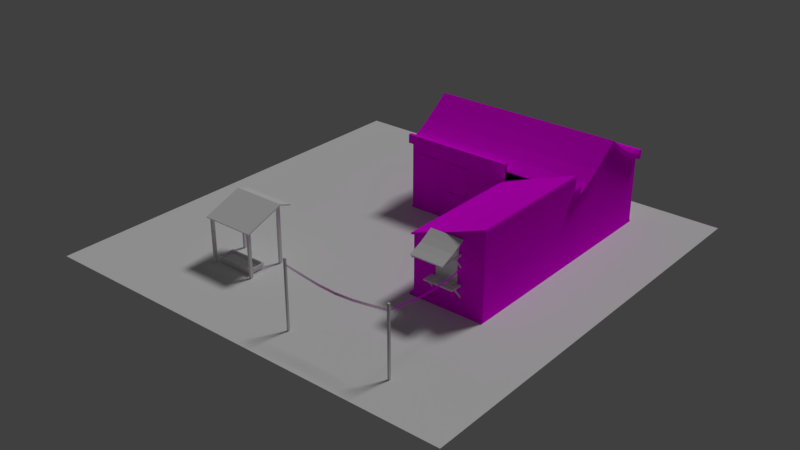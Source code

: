 # Source: 34_casa.blend  (saved by Blender 2.79.0; exported with 4.5.12 LTS)
import bpy
from mathutils import Matrix  # noqa: F401  (used for matrix-valued properties, if any)

bpy.ops.wm.read_factory_settings(use_empty=True)
scene = bpy.context.scene
scene.name = 'Scene'

# ---- collections
col_collection_1 = bpy.data.collections.new('Collection 1'); scene.collection.children.link(col_collection_1)
col_collection_2 = bpy.data.collections.new('Collection 2'); scene.collection.children.link(col_collection_2)
col_collection_3 = bpy.data.collections.new('Collection 3'); scene.collection.children.link(col_collection_3)
col_collection_3.hide_render = True
col_collection_3.hide_viewport = True

# ---- images (referenced by path relative to the original .blend; pixels are not part of the script)
import os
ASSET_DIR = os.environ.get("B2B_ASSET_DIR", "")  # directory of the original .blend (textures are referenced by path, not embedded)
HERE = os.path.dirname(os.path.abspath(__file__))  # packed textures are extracted next to this script under _unpacked/

def load_image(name, relpath, width, height, colorspace="sRGB"):
    """Load a texture the original file referenced (path relative to the .blend, or extracted next to this script)."""
    p = next((c for c in (os.path.join(HERE, relpath), os.path.join(ASSET_DIR, relpath)) if relpath and os.path.exists(c)), "")
    if p:
        img = bpy.data.images.load(p, check_existing=True)
        img.name = name
    else:  # same state as the original file: an image datablock whose file is absent (Cycles renders it pink)
        img = bpy.data.images.new(name, width, height)
        img.source = "FILE"
        img.filepath = "//" + (relpath or name)
    img.colorspace_settings.name = colorspace
    return img
img_portas_atlas_c_pia_png_006 = load_image('portas_atlas cópia.png.006', 'portas_atlas cópia.png', 1024, 1024, 'sRGB')
img_corda_png = load_image('corda.png', 'corda.png', 1024, 1024, 'sRGB')
img_telha8_jpg = load_image('Telha8.jpg', 'Telha8.jpg', 1024, 1024, 'sRGB')
img_atlas_png = load_image('atlas.png', 'atlas.png', 1024, 1024, 'sRGB')
img_lod1 = load_image('LOD1', 'LOD1.png', 1024, 1024, 'sRGB')

# ---- materials (node trees are filled in below, after node groups)
mat_material_008 = bpy.data.materials.new('Material.008')
mat_material_008.alpha_threshold = 0.0
mat_material_008.roughness = 0.5
mat_material_008.line_color = (0.0, 0.0, 0.0, 1.0)
mat_corda = bpy.data.materials.new('corda')
mat_corda.alpha_threshold = 0.0
mat_corda.roughness = 0.5
mat_material_004 = bpy.data.materials.new('Material.004')
mat_material_004.alpha_threshold = 0.0
mat_material_004.roughness = 0.5
mat_material = bpy.data.materials.new('Material')
mat_material.alpha_threshold = 0.0
mat_material.roughness = 0.5
mat_material.line_color = (0.0, 0.0, 0.0, 1.0)

# ---- material node trees
mat_material_008.use_nodes = True; mat_material_008.node_tree.nodes.clear()
_N = mat_material_008.node_tree.nodes; _L = mat_material_008.node_tree.links
n0 = _N.new('ShaderNodeOutputMaterial'); n0.name = 'Material Output'; n0.location = (300, 300)
n1 = _N.new('ShaderNodeBsdfDiffuse'); n1.name = 'Diffuse BSDF'; n1.location = (10, 300)
n2 = _N.new('ShaderNodeTexImage'); n2.name = 'Image Texture'; n2.location = (-276, 255)
n2.width = 140
n2.image = img_portas_atlas_c_pia_png_006
_L.new(n1.outputs[0], n0.inputs[0])
_L.new(n2.outputs[0], n1.inputs[0])
n0.is_active_output = True
mat_corda.use_nodes = True; mat_corda.node_tree.nodes.clear()
_N = mat_corda.node_tree.nodes; _L = mat_corda.node_tree.links
n0 = _N.new('ShaderNodeOutputMaterial'); n0.name = 'Material Output'; n0.location = (300, 300)
n1 = _N.new('ShaderNodeTexImage'); n1.name = 'Image Texture'; n1.location = (-400, 60)
n1.width = 140
n1.image = img_corda_png
n1.extension = 'CLIP'
n2 = _N.new('ShaderNodeBsdfDiffuse'); n2.name = 'Diffuse BSDF'; n2.location = (-200, 60)
n3 = _N.new('ShaderNodeBsdfTransparent'); n3.name = 'Transparent BSDF'; n3.location = (-200, 240)
n4 = _N.new('ShaderNodeMixShader'); n4.name = 'Mix Shader'; n4.location = (0, 300)
_L.new(n1.outputs[0], n2.inputs[0])
_L.new(n1.outputs[1], n4.inputs[0])
_L.new(n3.outputs[0], n4.inputs[1])
_L.new(n2.outputs[0], n4.inputs[2])
_L.new(n4.outputs[0], n0.inputs[0])
n0.is_active_output = True
mat_material_004.use_nodes = True; mat_material_004.node_tree.nodes.clear()
_N = mat_material_004.node_tree.nodes; _L = mat_material_004.node_tree.links
n0 = _N.new('ShaderNodeOutputMaterial'); n0.name = 'Material Output'; n0.location = (300, 300)
n1 = _N.new('ShaderNodeBsdfDiffuse'); n1.name = 'Diffuse BSDF'; n1.location = (10, 300)
n2 = _N.new('ShaderNodeTexImage'); n2.name = 'Image Texture'; n2.location = (-413, 332)
n2.width = 140
n2.image = img_telha8_jpg
_L.new(n1.outputs[0], n0.inputs[0])
_L.new(n2.outputs[0], n1.inputs[0])
n0.is_active_output = True
mat_material.use_nodes = True; mat_material.node_tree.nodes.clear()
_N = mat_material.node_tree.nodes; _L = mat_material.node_tree.links
n0 = _N.new('ShaderNodeOutputMaterial'); n0.name = 'Material Output'; n0.location = (300, 300)
n1 = _N.new('ShaderNodeBsdfDiffuse'); n1.name = 'Diffuse BSDF'; n1.location = (10, 300)
n2 = _N.new('ShaderNodeTexImage'); n2.name = 'Image Texture'; n2.location = (-469, 266)
n2.width = 140
n2.image = img_atlas_png
n3 = _N.new('ShaderNodeTexImage'); n3.name = 'Image Texture.001'; n3.location = (-225, 161)
n3.width = 140
n3.image = img_lod1
_L.new(n1.outputs[0], n0.inputs[0])
_L.new(n2.outputs[0], n1.inputs[0])
n0.is_active_output = True

# ---- world
world_world = bpy.data.worlds.new('World'); scene.world = world_world
world_world.color = (0.05088, 0.05088, 0.05088)
world_world.use_sun_shadow = False
world_world.sun_shadow_jitter_overblur = 0.0
world_world.cycles.sampling_method = 'MANUAL'

# ---- lights
light_sun = bpy.data.lights.new('Sun', 'SUN')
light_sun.transmission_factor = 0.0
light_sun.angle = 0.1993
light_sun.energy = 1.0
light_sun.shadow_buffer_clip_start = 0.5
light_sun.shadow_soft_size = 0.1
light_sun.shadow_cascade_max_distance = 1000.0

# ---- meshes
me_plane_016 = bpy.data.meshes.new('Plane.016')
me_plane_016.from_pydata([(-8.006, -8.006, 0.0), (8.006, -8.006, 0.0), (-8.006, 8.006, 0.0), (8.006, 8.006, 0.0)], [], [(0, 1, 3, 2)])
me_plane_016.use_remesh_preserve_volume = False
me_plane_016.use_remesh_preserve_attributes = False
me_plane_016.use_mirror_vertex_groups = False
me_plane_016.update()
me_cube_007 = bpy.data.meshes.new('Cube.007')
me_cube_007.from_pydata([(-0.01778, 0.37, -0.3799), (-0.01778, 0.37, 0.6777), (0.02065, 0.4, -0.4171), (0.02065, 0.4, 0.7077), (-0.01778, 0.4, -0.3923), (-0.01778, 0.4, 0.7077), (0.00941, 0.37, -0.3799), (0.00941, 0.37, 0.6777), (-0.04703, 0.4, -0.3923), (-0.04703, 0.4, -0.4171), (-0.01778, -0.37, -0.3799), (-0.01778, -0.37, 0.6777), (0.02065, -0.4, -0.4171), (0.02065, -0.4, 0.7077), (-0.01778, -0.4, -0.3923), (-0.01778, -0.4, 0.7077), (0.00941, -0.37, -0.3799), (0.00941, -0.37, 0.6777), (-0.04703, -0.4, -0.3923), (-0.04703, -0.4, -0.4171), (-0.01778, 7.771e-10, 0.7077), (-0.01778, 7.771e-10, 0.6777), (0.00941, -4.113e-10, 0.6777), (0.02065, -9.026e-10, 0.7077), (-0.01778, 7.771e-10, -0.3923), (-0.01778, 7.771e-10, -0.3799), (0.00941, -4.113e-10, -0.3799), (-0.04703, 2.056e-09, -0.3923), (-0.04703, 2.056e-09, -0.4171), (0.02065, -9.026e-10, -0.4171)], [], [(4, 5, 3, 2), (0, 1, 5, 4), (21, 20, 5, 1), (1, 0, 6, 7), (25, 26, 6, 0), (4, 2, 9, 8), (29, 28, 9, 2), (0, 4, 24, 25), (7, 6, 26, 22), (8, 9, 28, 27), (1, 7, 22, 21), (3, 5, 20, 23), (4, 8, 27, 24), (14, 12, 13, 15), (10, 14, 15, 11), (21, 11, 15, 20), (11, 17, 16, 10), (25, 10, 16, 26), (14, 18, 19, 12), (29, 12, 19, 28), (10, 25, 24, 14), (17, 22, 26, 16), (18, 27, 28, 19), (11, 21, 22, 17), (13, 23, 20, 15), (14, 24, 27, 18)])
_uv = me_cube_007.uv_layers.new(name='UVMap')
_uv.uv.foreach_set('vector', [0.5674, 0.0342, 0.5645, 0.2396, 0.5588, 0.2416, 0.5588, 0.02569, 0.5715, 0.03434, 0.5693, 0.2378, 0.5645, 0.2396, 0.5674, 0.0342, 0.5708, 0.2342, 0.5609, 0.2342, 0.5609, 0.1015, 0.5708, 0.1115, 0.5693, 0.2378, 0.5715, 0.03434, 0.5756, 0.0365, 0.5734, 0.2363, 0.5752, 0.1673, 0.5776, 0.1674, 0.5761, 0.2005, 0.5737, 0.2003, 0.5725, 0.203, 0.5625, 0.2082, 0.5688, 0.1981, 0.5705, 0.1979, 0.5614, 0.1673, 0.5684, 0.1672, 0.5688, 0.1981, 0.5625, 0.2082, 0.5737, 0.2003, 0.5725, 0.203, 0.5741, 0.1673, 0.5752, 0.1673, 0.5661, 0.5384, 0.5661, 0.2947, 0.6784, 0.2947, 0.6784, 0.5384, 0.5705, 0.1979, 0.5688, 0.1981, 0.5684, 0.1672, 0.571, 0.1672, 0.5611, 0.1115, 0.5702, 0.1115, 0.5702, 0.2342, 0.5611, 0.2342, 0.5596, 0.1015, 0.5724, 0.1015, 0.5724, 0.2342, 0.5596, 0.2342, 0.5725, 0.203, 0.5705, 0.1979, 0.571, 0.1672, 0.5741, 0.1673, 0.5674, 0.0342, 0.5588, 0.02569, 0.5588, 0.2416, 0.5645, 0.2396, 0.5715, 0.03434, 0.5674, 0.0342, 0.5645, 0.2396, 0.5693, 0.2378, 0.5708, 0.2342, 0.5708, 0.1115, 0.5609, 0.1015, 0.5609, 0.2342, 0.5693, 0.2378, 0.5734, 0.2363, 0.5756, 0.0365, 0.5715, 0.03434, 0.5752, 0.1673, 0.5737, 0.2003, 0.5761, 0.2005, 0.5776, 0.1674, 0.5725, 0.203, 0.5705, 0.1979, 0.5688, 0.1981, 0.5625, 0.2082, 0.5614, 0.1673, 0.5625, 0.2082, 0.5688, 0.1981, 0.5684, 0.1672, 0.5737, 0.2003, 0.5752, 0.1673, 0.5741, 0.1673, 0.5725, 0.203, 0.5661, 0.5384, 0.6784, 0.5384, 0.6784, 0.2947, 0.5661, 0.2947, 0.5705, 0.1979, 0.571, 0.1672, 0.5684, 0.1672, 0.5688, 0.1981, 0.5611, 0.1115, 0.5611, 0.2342, 0.5702, 0.2342, 0.5702, 0.1115, 0.5596, 0.1015, 0.5596, 0.2342, 0.5724, 0.2342, 0.5724, 0.1015, 0.5725, 0.203, 0.5741, 0.1673, 0.571, 0.1672, 0.5705, 0.1979])
me_cube_007.materials.append(mat_material_008)
me_cube_007.use_remesh_preserve_volume = False
me_cube_007.use_remesh_preserve_attributes = False
me_cube_007.use_mirror_vertex_groups = False
me_cube_007.update()
me_plane_015 = bpy.data.meshes.new('Plane.015')
me_plane_015.from_pydata([(-1.0, -0.9397, -0.342), (1.0, -0.9397, -0.342), (-1.0, 0.9397, 0.02397), (1.0, 0.9397, 0.02397), (-1.0, 0.5021, 0.1827), (1.0, 0.5021, 0.1827)], [], [(4, 5, 3, 2), (0, 1, 5, 4)])
me_plane_015.use_remesh_preserve_volume = False
me_plane_015.use_remesh_preserve_attributes = False
me_plane_015.use_mirror_vertex_groups = False
me_plane_015.update()
me_cube_005 = bpy.data.meshes.new('Cube.005')
me_cube_005.from_pydata([(-0.8961, -0.887, 0.0), (-0.8961, -0.887, 1.69), (-0.8961, -0.7758, 0.0), (-0.8961, -0.7758, 1.732), (-0.8135, -0.887, 0.0), (-0.8135, -0.887, 1.69), (-0.8135, -0.7758, 0.0), (-0.8135, -0.7758, 1.732), (-0.8961, 0.4523, 0.0), (-0.8961, 0.4523, 2.188), (-0.8961, 0.5635, 0.0), (-0.8961, 0.5635, 2.188), (-0.8135, 0.4523, 0.0), (-0.8135, 0.4523, 2.188), (-0.8135, 0.5635, 0.0), (-0.8135, 0.5635, 2.188), (0.0, -0.7165, 0.0), (0.0, -0.7634, 0.2358), (0.0, -0.1875, 0.0), (0.0, -0.1406, 0.2358), (-0.6707, -0.1875, 0.0), (-0.7516, -0.1406, 0.2358), (0.0, -0.2041, 0.2358), (0.0, -0.6998, 0.2358), (0.0, -0.2353, 0.1256), (0.0, -0.6687, 0.1256), (-0.6707, -0.7165, 0.0), (-0.7516, -0.7634, 0.2358), (-0.6958, -0.6998, 0.2358), (-0.6958, -0.2041, 0.2358), (-0.6958, -0.2353, 0.1256), (-0.6958, -0.6687, 0.1256)], [], [(0, 1, 3, 2), (2, 3, 7, 6), (6, 7, 5, 4), (4, 5, 1, 0), (8, 9, 11, 10), (10, 11, 15, 14), (14, 15, 13, 12), (12, 13, 9, 8), (20, 21, 19, 18), (30, 24, 22, 29), (26, 27, 21, 20), (28, 23, 25, 31), (24, 30, 31, 25), (29, 28, 31, 30), (23, 28, 27, 17), (16, 17, 27, 26), (19, 21, 29, 22), (21, 27, 28, 29)])
me_cube_005.use_remesh_preserve_volume = False
me_cube_005.use_remesh_preserve_attributes = False
me_cube_005.use_mirror_vertex_groups = False
me_cube_005.update()
me_cube_004 = bpy.data.meshes.new('Cube.004')
me_cube_004.from_pydata([(-0.03396, -0.03396, 0.0), (-0.03396, -0.03396, 2.498), (-0.03396, 0.03396, 0.0), (-0.03396, 0.03396, 2.498), (0.03396, -0.03396, 0.0), (0.03396, -0.03396, 2.498), (0.03396, 0.03396, 0.0), (0.03396, 0.03396, 2.498)], [], [(0, 1, 3, 2), (2, 3, 7, 6), (6, 7, 5, 4), (4, 5, 1, 0), (7, 3, 1, 5)])
me_cube_004.use_remesh_preserve_volume = False
me_cube_004.use_remesh_preserve_attributes = False
me_cube_004.use_mirror_vertex_groups = False
me_cube_004.update()
me_corda_001 = bpy.data.meshes.new('corda.001')
me_corda_001.from_pydata([(0.0, -1.837, -0.06203), (0.0, -1.837, -0.1713), (0.0, 2.13, -0.06203), (0.0, 2.13, -0.1713), (0.0, 1.469, -0.1639), (0.0, 0.8077, -0.2521), (0.0, 0.1464, -0.2896), (0.0, -0.5148, -0.2521), (0.0, -1.176, -0.1639), (0.0, -1.176, -0.2732), (0.0, -0.5148, -0.3613), (0.0, 0.1464, -0.3989), (0.0, 0.8077, -0.3613), (0.0, 1.469, -0.2732)], [], [(4, 13, 3, 2), (0, 1, 9, 8), (8, 9, 10, 7), (7, 10, 11, 6), (6, 11, 12, 5), (5, 12, 13, 4)])
_uv = me_corda_001.uv_layers.new(name='UVMap')
_uv.uv.foreach_set('vector', [0.0, 0.8333, 1.0, 0.8333, 1.0, 1.0, 0.0, 1.0, 0.0, 0.0, 1.0, 0.0, 1.0, 0.1667, 0.0, 0.1667, 0.0, 0.1667, 1.0, 0.1667, 1.0, 0.3333, 0.0, 0.3333, 0.0, 0.3333, 1.0, 0.3333, 1.0, 0.5, 0.0, 0.5, 0.0, 0.5, 1.0, 0.5, 1.0, 0.6667, 0.0, 0.6667, 0.0, 0.6667, 1.0, 0.6667, 1.0, 0.8333, 0.0, 0.8333])
me_corda_001.materials.append(mat_corda)
me_corda_001.use_remesh_preserve_volume = False
me_corda_001.use_remesh_preserve_attributes = False
me_corda_001.use_mirror_vertex_groups = False
me_corda_001.auto_texspace = False
me_corda_001.update()
me_corda = bpy.data.meshes.new('corda')
me_corda.from_pydata([(0.0, -1.837, -0.06203), (0.0, -1.837, -0.1713), (0.0, 2.13, -0.06203), (0.0, 2.13, -0.1713), (0.0, 1.469, -0.1639), (0.0, 0.8077, -0.2521), (0.0, 0.1464, -0.2896), (0.0, -0.5148, -0.2521), (0.0, -1.176, -0.1639), (0.0, -1.176, -0.2732), (0.0, -0.5148, -0.3613), (0.0, 0.1464, -0.3989), (0.0, 0.8077, -0.3613), (0.0, 1.469, -0.2732)], [], [(4, 13, 3, 2), (0, 1, 9, 8), (8, 9, 10, 7), (7, 10, 11, 6), (6, 11, 12, 5), (5, 12, 13, 4)])
_uv = me_corda.uv_layers.new(name='UVMap')
_uv.uv.foreach_set('vector', [0.0, 0.8333, 1.0, 0.8333, 1.0, 1.0, 0.0, 1.0, 0.0, 0.0, 1.0, 0.0, 1.0, 0.1667, 0.0, 0.1667, 0.0, 0.1667, 1.0, 0.1667, 1.0, 0.3333, 0.0, 0.3333, 0.0, 0.3333, 1.0, 0.3333, 1.0, 0.5, 0.0, 0.5, 0.0, 0.5, 1.0, 0.5, 1.0, 0.6667, 0.0, 0.6667, 0.0, 0.6667, 1.0, 0.6667, 1.0, 0.8333, 0.0, 0.8333])
me_corda.materials.append(mat_corda)
me_corda.use_remesh_preserve_volume = False
me_corda.use_remesh_preserve_attributes = False
me_corda.use_mirror_vertex_groups = False
me_corda.auto_texspace = False
me_corda.update()
me_cube_003 = bpy.data.meshes.new('Cube.003')
me_cube_003.from_pydata([(-0.03396, -0.03396, 0.0), (-0.03396, -0.03396, 2.498), (-0.03396, 0.03396, 0.0), (-0.03396, 0.03396, 2.498), (0.03396, -0.03396, 0.0), (0.03396, -0.03396, 2.498), (0.03396, 0.03396, 0.0), (0.03396, 0.03396, 2.498)], [], [(0, 1, 3, 2), (2, 3, 7, 6), (6, 7, 5, 4), (4, 5, 1, 0), (7, 3, 1, 5)])
me_cube_003.use_remesh_preserve_volume = False
me_cube_003.use_remesh_preserve_attributes = False
me_cube_003.use_mirror_vertex_groups = False
me_cube_003.update()
me_plane_012 = bpy.data.meshes.new('Plane.012')
me_plane_012.from_pydata([(2.868e-07, 8.45e-07, -0.001149), (0.05849, 3.823e-07, -0.001149), (0.07868, 0.0, 0.01388), (1.41e-07, -3.574e-07, 0.001149), (0.07108, -3.631e-07, 0.01379), (0.03031, -3.597e-07, 0.00184), (0.05645, -3.622e-07, 0.0119), (0.06274, -3.626e-07, 0.01303), (0.04914, -3.616e-07, 0.008915)], [(0, 1), (1, 2), (5, 3), (2, 4), (8, 5), (7, 6), (4, 7), (6, 8)], [])
me_plane_012.use_remesh_preserve_volume = False
me_plane_012.use_remesh_preserve_attributes = False
me_plane_012.use_mirror_vertex_groups = False
me_plane_012.update()
me_plane_011 = bpy.data.meshes.new('Plane.011')
me_plane_011.from_pydata([(1.307e-07, 3.852e-07, -0.0005237), (0.02666, 1.743e-07, -0.0005237), (0.03586, 0.0, 0.006327), (6.426e-08, -1.629e-07, 0.0005237), (0.0324, -1.655e-07, 0.006285), (0.01382, -1.64e-07, 0.0008385), (0.02573, -1.651e-07, 0.005425), (0.0286, -1.653e-07, 0.00594), (0.0224, -1.648e-07, 0.004064)], [(0, 1), (1, 2), (5, 3), (2, 4), (8, 5), (7, 6), (4, 7), (6, 8)], [])
me_plane_011.use_remesh_preserve_volume = False
me_plane_011.use_remesh_preserve_attributes = False
me_plane_011.use_mirror_vertex_groups = False
me_plane_011.update()
me_plane_006 = bpy.data.meshes.new('Plane.006')
me_plane_006.from_pydata([(1.192e-07, 3.513e-07, -4.272e-07), (0.02432, 1.589e-07, -4.272e-07), (0.03271, 0.0, 0.0212), (0.03712, -1.589e-07, 0.06228), (0.03668, -1.589e-07, 0.08569), (0.0309, -1.593e-07, 0.08849), (0.02603, -1.589e-07, 0.08569), (0.02454, -1.554e-07, 0.05928), (0.01858, -1.501e-07, 0.02008), (1.242e-07, -1.495e-07, 0.005052)], [(0, 1), (1, 2), (2, 3), (3, 4), (4, 5), (5, 6), (6, 7), (7, 8), (8, 9)], [])
me_plane_006.use_remesh_preserve_volume = False
me_plane_006.use_remesh_preserve_attributes = False
me_plane_006.use_mirror_vertex_groups = False
me_plane_006.update()
me_cube = bpy.data.meshes.new('Cube')
me_cube.from_pydata([(-0.02261, -0.6421, -0.03503), (-0.02261, -0.6421, 0.03503), (-0.02261, 0.3669, -0.03503), (-0.02261, 0.3669, 0.03503), (0.02261, -0.6421, -0.03503), (0.02261, -0.6421, 0.03503), (0.02261, 0.3669, -0.03503), (0.02261, 0.3669, 0.03503), (-0.02261, -0.6073, -0.01307), (-0.02261, -0.6073, 0.05699), (-0.5383, -0.6073, -0.01307), (-0.5383, -0.6073, 0.05699), (-0.02261, -0.5621, -0.01307), (-0.02261, -0.5621, 0.08028), (-0.5383, -0.5621, -0.01307), (-0.5383, -0.5621, 0.08028), (-0.009694, 0.04089, -0.03503), (-0.009694, 0.09671, -0.03503), (-0.009694, 0.3669, -0.4616), (-0.009694, 0.3669, -0.3916), (0.0146, 0.04089, -0.03503), (0.0146, 0.09671, -0.03503), (0.0146, 0.3669, -0.4616), (0.0146, 0.3669, -0.3916), (-0.009694, -0.3022, 0.1699), (-0.009694, -0.275, 0.1699), (-0.009694, -0.3022, 0.03503), (-0.009694, -0.275, 0.03503), (0.0146, -0.3022, 0.1699), (0.0146, -0.275, 0.1699), (0.0146, -0.3022, 0.03503), (0.0146, -0.275, 0.03503), (-0.009694, -0.134, 0.2613), (-0.009694, -0.1067, 0.2613), (-0.009694, -0.134, 0.03503), (-0.009694, -0.1067, 0.03503), (0.0146, -0.134, 0.2613), (0.0146, -0.1067, 0.2613), (0.0146, -0.134, 0.03503), (0.0146, -0.1067, 0.03503), (-0.009694, 0.1894, 0.4376), (-0.009694, 0.2167, 0.4376), (-0.009694, 0.1894, 0.03503), (-0.009694, 0.2167, 0.03503), (0.0146, 0.1894, 0.4376), (0.0146, 0.2167, 0.4376), (0.0146, 0.1894, 0.03503), (0.0146, 0.2167, 0.03503), (-0.5383, -0.07297, -1.076), (-0.5383, -0.07297, -1.035), (-0.5383, 0.3669, -1.076), (-0.5383, 0.3669, -1.035), (0.02261, -0.07297, -1.076), (0.001572, -0.05193, -1.035), (0.02261, 0.3669, -1.076), (0.02261, 0.3669, -1.035), (-0.5383, 0.2992, -1.035), (-0.5383, -0.05193, -1.035), (0.001572, 0.2992, -1.035), (0.02261, -0.07297, -1.035), (-0.2307, 0.3669, -1.076), (-0.2712, 0.2992, -1.035), (-0.2307, -0.07297, -1.076), (-0.2307, -0.07297, -1.035), (-0.2307, 0.3669, -1.035), (-0.2712, -0.05193, -1.035), (-0.5383, -0.05193, -1.062), (-0.5383, 0.2992, -1.062), (-0.2712, -0.05193, -1.062), (-0.2712, 0.2992, -1.062), (-0.009694, 0.04089, -1.076), (-0.009694, 0.09671, -1.076), (-0.009694, 0.3669, -1.503), (-0.009694, 0.3669, -1.433), (0.0146, 0.04089, -1.076), (0.0146, 0.09671, -1.076), (0.0146, 0.3669, -1.503), (0.0146, 0.3669, -1.433)], [], [(0, 1, 3, 2), (6, 7, 5, 4), (4, 5, 1, 0), (2, 6, 4, 0), (7, 3, 1, 5), (8, 9, 11, 10), (14, 15, 13, 12), (10, 14, 12, 8), (9, 8, 12, 13), (16, 17, 19, 18), (22, 23, 21, 20), (18, 22, 20, 16), (23, 19, 17, 21), (24, 25, 27, 26), (30, 31, 29, 28), (26, 30, 28, 24), (31, 27, 25, 29), (32, 33, 35, 34), (38, 39, 37, 36), (34, 38, 36, 32), (39, 35, 33, 37), (40, 41, 43, 42), (46, 47, 45, 44), (42, 46, 44, 40), (47, 43, 41, 45), (54, 55, 59, 52), (62, 63, 49, 48), (60, 54, 52, 62), (57, 65, 68, 66), (61, 58, 55, 64), (58, 53, 59, 55), (65, 57, 49, 63), (53, 65, 63, 59), (56, 61, 64, 51), (58, 61, 65, 53), (50, 60, 62, 48), (52, 59, 63, 62), (69, 67, 66, 68), (61, 56, 67, 69), (65, 61, 69, 68), (70, 71, 73, 72), (76, 77, 75, 74), (72, 76, 74, 70), (77, 73, 71, 75)])
me_cube.use_remesh_preserve_volume = False
me_cube.use_remesh_preserve_attributes = False
me_cube.use_mirror_vertex_groups = False
me_cube.update()
me_plane = bpy.data.meshes.new('Plane')
me_plane.from_pydata([(-0.6128, -0.5045, -0.2669), (0.6128, -0.5045, -0.2669), (-0.6128, 0.5045, 0.2321), (0.6128, 0.5045, 0.2321), (-0.6128, 0.2522, 0.08333), (-0.6128, 0.0, -0.05366), (-0.6128, -0.2522, -0.1662), (0.6128, -0.2522, -0.1662), (0.6128, 0.0, -0.05366), (0.6128, 0.2522, 0.08333)], [], [(4, 9, 3, 2), (0, 1, 7, 6), (6, 7, 8, 5), (5, 8, 9, 4)])
me_plane.use_remesh_preserve_volume = False
me_plane.use_remesh_preserve_attributes = False
me_plane.use_mirror_vertex_groups = False
me_plane.update()
me_cube_013 = bpy.data.meshes.new('Cube.013')
me_cube_013.from_pydata([(-0.37, -0.01778, -0.3799), (-0.37, -0.01778, 0.6777), (-0.4, 0.02065, -0.4171), (-0.4, 0.02065, 0.7077), (-0.4, -0.01778, -0.3923), (-0.4, -0.01778, 0.7077), (-0.37, 0.00941, -0.3799), (-0.37, 0.00941, 0.6777), (-0.4, -0.04703, -0.3923), (-0.4, -0.04703, -0.4171), (0.37, -0.01778, -0.3799), (0.37, -0.01778, 0.6777), (0.4, 0.02065, 0.7077), (0.4, -0.01778, -0.3923), (0.4, -0.01778, 0.7077), (0.37, 0.00941, -0.3799), (0.37, 0.00941, 0.6777), (0.4, 0.02065, -0.4171), (0.4, -0.04703, -0.3923), (0.4, -0.04703, -0.4171)], [], [(4, 5, 3, 2), (4, 8, 18, 13), (0, 1, 5, 4), (3, 5, 14, 12), (11, 14, 5, 1), (1, 0, 6, 7), (10, 15, 6, 0), (1, 7, 16, 11), (4, 2, 9, 8), (8, 9, 19, 18), (7, 6, 15, 16), (0, 4, 13, 10), (13, 17, 12, 14), (10, 13, 14, 11), (11, 16, 15, 10), (13, 18, 19, 17), (17, 19, 9, 2)])
_uv = me_cube_013.uv_layers.new(name='UVMap')
_uv.uv.foreach_set('vector', [0.5263, 0.4286, 0.5263, 0.4105, 0.5269, 0.4105, 0.5269, 0.429, 0.5298, 0.4237, 0.5293, 0.4237, 0.5293, 0.4105, 0.5298, 0.4105, 0.5243, 0.4284, 0.5243, 0.411, 0.5248, 0.4105, 0.5248, 0.4286, 0.5285, 0.4237, 0.5279, 0.4237, 0.5279, 0.4105, 0.5285, 0.4105, 0.513, 0.411, 0.5125, 0.4105, 0.5248, 0.4105, 0.5243, 0.411, 0.5289, 0.4279, 0.5289, 0.4105, 0.5293, 0.4105, 0.5293, 0.4279, 0.5302, 0.4227, 0.5298, 0.4227, 0.5298, 0.4105, 0.5302, 0.4105, 0.5302, 0.4105, 0.5306, 0.4105, 0.5306, 0.4227, 0.5302, 0.4227, 0.5263, 0.4286, 0.5269, 0.429, 0.5258, 0.429, 0.5258, 0.4286, 0.531, 0.4237, 0.5306, 0.4237, 0.5306, 0.4105, 0.531, 0.4105, 0.5543, 0.5335, 0.5543, 0.3109, 0.4092, 0.3109, 0.4092, 0.5335, 0.5243, 0.4284, 0.5248, 0.4286, 0.5125, 0.4286, 0.513, 0.4284, 0.5254, 0.4286, 0.5248, 0.429, 0.5248, 0.4105, 0.5254, 0.4105, 0.513, 0.4284, 0.5125, 0.4286, 0.5125, 0.4105, 0.513, 0.411, 0.5285, 0.4105, 0.5289, 0.4105, 0.5289, 0.4279, 0.5285, 0.4279, 0.5254, 0.4286, 0.5258, 0.4286, 0.5258, 0.429, 0.5248, 0.429, 0.5269, 0.4105, 0.5279, 0.4105, 0.5279, 0.4237, 0.5269, 0.4237])
me_cube_013.materials.append(None)
me_cube_013.use_remesh_preserve_volume = False
me_cube_013.use_remesh_preserve_attributes = False
me_cube_013.use_mirror_vertex_groups = False
me_cube_013.update()
me_plane_001 = bpy.data.meshes.new('Plane.001')
me_plane_001.from_pydata([(1.41, 0.1101, -0.03751), (1.41, 5.108, -0.03751), (0.4417, 5.108, -0.4049), (-0.5271, 5.108, -0.7486), (-1.387, 5.108, -1.041), (-1.387, 0.1101, -1.041), (-0.5271, 0.1101, -0.7486), (0.4417, 0.1101, -0.4049)], [], [(0, 1, 2, 7), (7, 2, 3, 6), (6, 3, 4, 5)])
_uv = me_plane_001.uv_layers.new(name='UVMap')
_uv.uv.foreach_set('vector', [0.6782, 0.4938, 2.446, 0.4938, 2.446, 0.732, 0.6782, 0.732, 0.6782, 0.732, 2.446, 0.732, 2.446, 0.9702, 0.6782, 0.9702, 0.6782, 0.9702, 2.446, 0.9702, 2.446, 1.208, 0.6782, 1.208])
me_plane_001.materials.append(mat_material_004)
me_plane_001.use_remesh_preserve_volume = False
me_plane_001.use_remesh_preserve_attributes = False
me_plane_001.use_mirror_vertex_groups = False
me_plane_001.update()
me_cube_001 = bpy.data.meshes.new('Cube.001')
me_cube_001.from_pydata([(-0.4, -0.00861, -1.043), (-0.4, -0.00861, 1.075), (-0.4, 0.01423, -1.043), (-0.4, 0.01423, 1.075), (-0.3554, -0.00861, -1.043), (-0.3554, -0.00861, 1.028), (-0.3554, 0.00299, 1.028), (-0.3554, 0.00299, -1.043), (0.4, -0.008609, -1.043), (0.4, -0.008609, 1.075), (0.4, 0.01423, -1.043), (0.4, 0.01423, 1.075), (0.3554, -0.008609, -1.043), (0.3554, -0.008609, 1.028), (0.3554, 0.00299, 1.028), (0.3554, 0.00299, -1.043)], [], [(4, 5, 1, 0), (0, 1, 3, 2), (5, 4, 7, 6), (12, 8, 9, 13), (8, 10, 11, 9), (13, 14, 15, 12), (14, 6, 7, 15), (11, 3, 1, 9), (9, 1, 5, 13), (5, 6, 14, 13)])
_uv = me_cube_001.uv_layers.new(name='UVMap')
_uv.uv.foreach_set('vector', [0.6164, 0.9378, 0.6164, 0.7982, 0.6194, 0.8009, 0.6194, 0.9424, 0.6194, 0.9424, 0.6194, 0.8009, 0.6208, 0.8021, 0.6208, 0.9446, 0.6164, 0.7982, 0.6164, 0.9378, 0.6157, 0.9367, 0.6157, 0.7976, 0.6164, 0.7931, 0.6194, 0.7931, 0.6194, 0.9347, 0.6164, 0.9327, 0.6194, 0.7931, 0.6208, 0.7931, 0.6208, 0.9356, 0.6194, 0.9347, 0.6164, 0.9327, 0.6157, 0.9322, 0.6157, 0.7931, 0.6164, 0.7931, 0.9199, 0.9986, 0.7375, 0.9986, 0.7375, 0.4671, 0.9199, 0.4671, 0.6202, 0.8472, 0.6202, 0.8982, 0.6188, 0.897, 0.6188, 0.8463, 0.6188, 0.8463, 0.6188, 0.897, 0.6158, 0.8943, 0.6158, 0.8443, 0.6176, 0.8978, 0.6184, 0.8978, 0.6184, 0.8499, 0.6176, 0.8499])
me_cube_001.materials.append(mat_material_008)
me_cube_001.use_remesh_preserve_volume = False
me_cube_001.use_remesh_preserve_attributes = False
me_cube_001.use_mirror_vertex_groups = False
me_cube_001.update()
me_plane_002 = bpy.data.meshes.new('Plane.002')
me_plane_002.from_pydata([(-3.535, 1.906, 0.0), (0.0, 1.906, 0.0), (-3.535, 0.0, 1.241), (0.0, 0.0, 1.241), (0.0, 0.4764, 0.8734), (0.0, 0.9529, 0.5298), (0.0, 1.429, 0.2326), (-3.535, 1.429, 0.2326), (-3.535, 0.9529, 0.5298), (-3.535, 0.4764, 0.8734)], [], [(7, 6, 1, 0), (2, 3, 4, 9), (9, 4, 5, 8), (8, 5, 6, 7)])
_uv = me_plane_002.uv_layers.new(name='UVMap')
_uv.uv.foreach_set('vector', [0.6782, 0.2085, 2.446, 0.2085, 2.446, 0.4467, 0.6782, 0.4467, 0.6782, 0.4938, 2.446, 0.4938, 2.446, 0.732, 0.6782, 0.732, 0.6782, 0.732, 2.446, 0.732, 2.446, 0.9702, 0.6782, 0.9702, 0.6782, 0.9702, 2.446, 0.9702, 2.446, 1.208, 0.6782, 1.208])
me_plane_002.materials.append(mat_material_004)
me_plane_002.use_remesh_preserve_volume = False
me_plane_002.use_remesh_preserve_attributes = False
me_plane_002.use_mirror_vertex_groups = False
me_plane_002.update()
me_cube_016 = bpy.data.meshes.new('Cube.016')
me_cube_016.from_pydata([(0.4, 0.008609, -1.043), (0.4, 0.008609, 1.075), (0.4, -0.01423, -1.043), (0.4, -0.01423, 1.075), (0.3554, 0.008609, -1.043), (0.3554, 0.008609, 1.028), (0.3554, -0.00299, 1.028), (0.3554, -0.00299, -1.043), (-0.4, 0.008609, -1.043), (-0.4, 0.008609, 1.075), (-0.4, -0.01423, -1.043), (-0.4, -0.01423, 1.075), (-0.3554, 0.008609, -1.043), (-0.3554, 0.008609, 1.028), (-0.3554, -0.00299, 1.028), (-0.3554, -0.00299, -1.043)], [], [(4, 5, 1, 0), (0, 1, 3, 2), (5, 4, 7, 6), (12, 8, 9, 13), (8, 10, 11, 9), (13, 14, 15, 12), (14, 6, 7, 15), (11, 3, 1, 9), (9, 1, 5, 13), (5, 6, 14, 13)])
_uv = me_cube_016.uv_layers.new(name='UVMap')
_uv.uv.foreach_set('vector', [0.6164, 0.9378, 0.6164, 0.7982, 0.6194, 0.8009, 0.6194, 0.9424, 0.6194, 0.9424, 0.6194, 0.8009, 0.6208, 0.8021, 0.6208, 0.9446, 0.6164, 0.7982, 0.6164, 0.9378, 0.6157, 0.9367, 0.6157, 0.7976, 0.6164, 0.7931, 0.6194, 0.7931, 0.6194, 0.9347, 0.6164, 0.9327, 0.6194, 0.7931, 0.6208, 0.7931, 0.6208, 0.9356, 0.6194, 0.9347, 0.6164, 0.9327, 0.6157, 0.9322, 0.6157, 0.7931, 0.6164, 0.7931, 0.9199, 0.9986, 0.7375, 0.9986, 0.7375, 0.4671, 0.9199, 0.4671, 0.6202, 0.8472, 0.6202, 0.8982, 0.6188, 0.897, 0.6188, 0.8463, 0.6188, 0.8463, 0.6188, 0.897, 0.6158, 0.8943, 0.6158, 0.8443, 0.6176, 0.8978, 0.6184, 0.8978, 0.6184, 0.8499, 0.6176, 0.8499])
me_cube_016.materials.append(None)
me_cube_016.use_remesh_preserve_volume = False
me_cube_016.use_remesh_preserve_attributes = False
me_cube_016.use_mirror_vertex_groups = False
me_cube_016.update()
me_cube_002 = bpy.data.meshes.new('Cube.002')
me_cube_002.from_pydata([(-0.37, -0.01778, -0.3799), (-0.37, -0.01778, 0.6777), (-0.4, 0.02065, -0.4171), (-0.4, 0.02065, 0.7077), (-0.4, -0.01778, -0.3923), (-0.4, -0.01778, 0.7077), (-0.37, 0.00941, -0.3799), (-0.37, 0.00941, 0.6777), (-0.4, -0.04703, -0.3923), (-0.4, -0.04703, -0.4171), (0.37, -0.01778, -0.3799), (0.37, -0.01778, 0.6777), (0.4, 0.02065, 0.7077), (0.4, -0.01778, -0.3923), (0.4, -0.01778, 0.7077), (0.37, 0.00941, -0.3799), (0.37, 0.00941, 0.6777), (0.4, 0.02065, -0.4171), (0.4, -0.04703, -0.3923), (0.4, -0.04703, -0.4171)], [], [(4, 5, 3, 2), (4, 8, 18, 13), (0, 1, 5, 4), (3, 5, 14, 12), (11, 14, 5, 1), (1, 0, 6, 7), (10, 15, 6, 0), (1, 7, 16, 11), (4, 2, 9, 8), (8, 9, 19, 18), (7, 6, 15, 16), (0, 4, 13, 10), (13, 17, 12, 14), (10, 13, 14, 11), (11, 16, 15, 10), (13, 18, 19, 17), (17, 19, 9, 2)])
_uv = me_cube_002.uv_layers.new(name='UVMap')
_uv.uv.foreach_set('vector', [0.5263, 0.4286, 0.5263, 0.4105, 0.5269, 0.4105, 0.5269, 0.429, 0.5298, 0.4237, 0.5293, 0.4237, 0.5293, 0.4105, 0.5298, 0.4105, 0.5243, 0.4284, 0.5243, 0.411, 0.5248, 0.4105, 0.5248, 0.4286, 0.5285, 0.4237, 0.5279, 0.4237, 0.5279, 0.4105, 0.5285, 0.4105, 0.513, 0.411, 0.5125, 0.4105, 0.5248, 0.4105, 0.5243, 0.411, 0.5289, 0.4279, 0.5289, 0.4105, 0.5293, 0.4105, 0.5293, 0.4279, 0.5302, 0.4227, 0.5298, 0.4227, 0.5298, 0.4105, 0.5302, 0.4105, 0.5302, 0.4105, 0.5306, 0.4105, 0.5306, 0.4227, 0.5302, 0.4227, 0.5263, 0.4286, 0.5269, 0.429, 0.5258, 0.429, 0.5258, 0.4286, 0.531, 0.4237, 0.5306, 0.4237, 0.5306, 0.4105, 0.531, 0.4105, 0.5543, 0.5335, 0.5543, 0.3109, 0.4092, 0.3109, 0.4092, 0.5335, 0.5243, 0.4284, 0.5248, 0.4286, 0.5125, 0.4286, 0.513, 0.4284, 0.5254, 0.4286, 0.5248, 0.429, 0.5248, 0.4105, 0.5254, 0.4105, 0.513, 0.4284, 0.5125, 0.4286, 0.5125, 0.4105, 0.513, 0.411, 0.5285, 0.4105, 0.5289, 0.4105, 0.5289, 0.4279, 0.5285, 0.4279, 0.5254, 0.4286, 0.5258, 0.4286, 0.5258, 0.429, 0.5248, 0.429, 0.5269, 0.4105, 0.5279, 0.4105, 0.5279, 0.4237, 0.5269, 0.4237])
me_cube_002.materials.append(mat_material_008)
me_cube_002.use_remesh_preserve_volume = False
me_cube_002.use_remesh_preserve_attributes = False
me_cube_002.use_mirror_vertex_groups = False
me_cube_002.update()
me_cube_008 = bpy.data.meshes.new('Cube.008')
me_cube_008.from_pydata([(-0.01778, 0.37, -0.3799), (-0.01778, 0.37, 0.6777), (0.02065, 0.4, -0.4171), (0.02065, 0.4, 0.7077), (-0.01778, 0.4, -0.3923), (-0.01778, 0.4, 0.7077), (0.00941, 0.37, -0.3799), (0.00941, 0.37, 0.6777), (-0.04703, 0.4, -0.3923), (-0.04703, 0.4, -0.4171), (-0.01778, -0.37, -0.3799), (-0.01778, -0.37, 0.6777), (0.02065, -0.4, -0.4171), (0.02065, -0.4, 0.7077), (-0.01778, -0.4, -0.3923), (-0.01778, -0.4, 0.7077), (0.00941, -0.37, -0.3799), (0.00941, -0.37, 0.6777), (-0.04703, -0.4, -0.3923), (-0.04703, -0.4, -0.4171), (-0.01778, 7.771e-10, 0.7077), (-0.01778, 7.771e-10, 0.6777), (0.00941, -4.113e-10, 0.6777), (0.02065, -9.026e-10, 0.7077), (-0.01778, 7.771e-10, -0.3923), (-0.01778, 7.771e-10, -0.3799), (0.00941, -4.113e-10, -0.3799), (-0.04703, 2.056e-09, -0.3923), (-0.04703, 2.056e-09, -0.4171), (0.02065, -9.026e-10, -0.4171)], [], [(4, 5, 3, 2), (0, 1, 5, 4), (21, 20, 5, 1), (1, 0, 6, 7), (25, 26, 6, 0), (4, 2, 9, 8), (29, 28, 9, 2), (0, 4, 24, 25), (7, 6, 26, 22), (8, 9, 28, 27), (1, 7, 22, 21), (3, 5, 20, 23), (4, 8, 27, 24), (14, 12, 13, 15), (10, 14, 15, 11), (21, 11, 15, 20), (11, 17, 16, 10), (25, 10, 16, 26), (14, 18, 19, 12), (29, 12, 19, 28), (10, 25, 24, 14), (17, 22, 26, 16), (18, 27, 28, 19), (11, 21, 22, 17), (13, 23, 20, 15), (14, 24, 27, 18)])
_uv = me_cube_008.uv_layers.new(name='UVMap')
_uv.uv.foreach_set('vector', [0.5674, 0.0342, 0.5645, 0.2396, 0.5588, 0.2416, 0.5588, 0.02569, 0.5715, 0.03434, 0.5693, 0.2378, 0.5645, 0.2396, 0.5674, 0.0342, 0.5708, 0.2342, 0.5609, 0.2342, 0.5609, 0.1015, 0.5708, 0.1115, 0.5693, 0.2378, 0.5715, 0.03434, 0.5756, 0.0365, 0.5734, 0.2363, 0.5752, 0.1673, 0.5776, 0.1674, 0.5761, 0.2005, 0.5737, 0.2003, 0.5725, 0.203, 0.5625, 0.2082, 0.5688, 0.1981, 0.5705, 0.1979, 0.5614, 0.1673, 0.5684, 0.1672, 0.5688, 0.1981, 0.5625, 0.2082, 0.5737, 0.2003, 0.5725, 0.203, 0.5741, 0.1673, 0.5752, 0.1673, 0.5661, 0.5384, 0.5661, 0.2947, 0.6784, 0.2947, 0.6784, 0.5384, 0.5705, 0.1979, 0.5688, 0.1981, 0.5684, 0.1672, 0.571, 0.1672, 0.5611, 0.1115, 0.5702, 0.1115, 0.5702, 0.2342, 0.5611, 0.2342, 0.5596, 0.1015, 0.5724, 0.1015, 0.5724, 0.2342, 0.5596, 0.2342, 0.5725, 0.203, 0.5705, 0.1979, 0.571, 0.1672, 0.5741, 0.1673, 0.5674, 0.0342, 0.5588, 0.02569, 0.5588, 0.2416, 0.5645, 0.2396, 0.5715, 0.03434, 0.5674, 0.0342, 0.5645, 0.2396, 0.5693, 0.2378, 0.5708, 0.2342, 0.5708, 0.1115, 0.5609, 0.1015, 0.5609, 0.2342, 0.5693, 0.2378, 0.5734, 0.2363, 0.5756, 0.0365, 0.5715, 0.03434, 0.5752, 0.1673, 0.5737, 0.2003, 0.5761, 0.2005, 0.5776, 0.1674, 0.5725, 0.203, 0.5705, 0.1979, 0.5688, 0.1981, 0.5625, 0.2082, 0.5614, 0.1673, 0.5625, 0.2082, 0.5688, 0.1981, 0.5684, 0.1672, 0.5737, 0.2003, 0.5752, 0.1673, 0.5741, 0.1673, 0.5725, 0.203, 0.5661, 0.5384, 0.6784, 0.5384, 0.6784, 0.2947, 0.5661, 0.2947, 0.5705, 0.1979, 0.571, 0.1672, 0.5684, 0.1672, 0.5688, 0.1981, 0.5611, 0.1115, 0.5611, 0.2342, 0.5702, 0.2342, 0.5702, 0.1115, 0.5596, 0.1015, 0.5596, 0.2342, 0.5724, 0.2342, 0.5724, 0.1015, 0.5725, 0.203, 0.5741, 0.1673, 0.571, 0.1672, 0.5705, 0.1979])
me_cube_008.materials.append(mat_material_008)
me_cube_008.use_remesh_preserve_volume = False
me_cube_008.use_remesh_preserve_attributes = False
me_cube_008.use_mirror_vertex_groups = False
me_cube_008.update()
me_35casa_lod0_001 = bpy.data.meshes.new('35casa_LOD0.001')
me_35casa_lod0_001.from_pydata([(-0.3555, 3.789, 1.341), (-0.3555, 3.789, -0.7594), (-0.433, 3.747, -0.839), (-0.433, 3.747, -0.7594), (2.354, 3.789, 1.665), (-0.3555, -1.158, 1.341), (-0.3555, -1.158, -0.7594), (-0.433, -1.2, -0.839), (-0.433, -1.2, -0.7594), (1.0, -1.158, 2.299), (1.0, -1.2, -0.7594), (1.0, -1.158, -0.7594), (1.0, -1.2, -0.839), (0.472, -1.2, -0.7594), (0.5066, -1.158, -0.7594), (0.472, -1.2, -0.839), (0.02294, -1.158, 1.588), (-0.04341, -1.2, -0.7594), (0.01574, -1.158, -0.7594), (-0.04341, -1.2, -0.839), (0.5117, -1.158, 1.932), (1.0, 3.789, 2.299), (1.0, 3.789, -0.7594), (1.0, -1.158, -0.839), (1.0, 3.789, -0.839)], [], [(0, 1, 6, 5), (3, 2, 7, 8), (1, 3, 8, 6), (14, 13, 10, 11), (13, 15, 12, 10), (17, 19, 15, 13), (18, 17, 13, 14), (6, 8, 17, 18), (8, 7, 19, 17), (11, 9, 20, 14), (14, 20, 16, 18), (18, 16, 5, 6), (9, 11, 22, 21), (11, 23, 24, 22), (10, 12, 23, 11)])
_uv = me_35casa_lod0_001.uv_layers.new(name='UVMap')
_uv.uv.foreach_set('vector', [0.5101, 0.3174, 0.5101, 0.08086, 0.9928, 0.08087, 0.9928, 0.3174, 0.5156, 0.6817, 0.521, 0.6817, 0.521, 0.9896, 0.5156, 0.9896, 0.5103, 0.679, 0.5156, 0.6817, 0.5156, 0.9896, 0.5103, 0.987, 0.5224, 0.7834, 0.5164, 0.7767, 0.5164, 0.9172, 0.5224, 0.9239, 0.5164, 0.7767, 0.5051, 0.7767, 0.5051, 0.9172, 0.5164, 0.9172, 0.5164, 0.7767, 0.5051, 0.7767, 0.5051, 0.9173, 0.5164, 0.9173, 0.5224, 0.7834, 0.5164, 0.7767, 0.5164, 0.9173, 0.5224, 0.9239, 0.5224, 0.7951, 0.5164, 0.7767, 0.5164, 0.8828, 0.5224, 0.8895, 0.5164, 0.7767, 0.5051, 0.7767, 0.5051, 0.8828, 0.5164, 0.8828, 0.7355, 0.08299, 0.7355, 0.4131, 0.689, 0.3773, 0.6885, 0.08299, 0.6885, 0.08299, 0.689, 0.3773, 0.6425, 0.3437, 0.6418, 0.08299, 0.6418, 0.08299, 0.6425, 0.3437, 0.6068, 0.3196, 0.6068, 0.08299, 0.7355, 0.4131, 0.7355, 0.08299, 0.7355, 0.08299, 0.7355, 0.4131, 0.5164, 0.9172, 0.5051, 0.9172, 0.5051, 0.9172, 0.5164, 0.9172, 0.5164, 0.9172, 0.5051, 0.9172, 0.5051, 0.9172, 0.5164, 0.9172])
me_35casa_lod0_001.materials.append(mat_material)
me_35casa_lod0_001.use_remesh_preserve_volume = False
me_35casa_lod0_001.use_remesh_preserve_attributes = False
me_35casa_lod0_001.use_mirror_vertex_groups = False
me_35casa_lod0_001.update()
me_35casa_lod0 = bpy.data.meshes.new('35casa_LOD0')
me_35casa_lod0.from_pydata([(-3.382, 1.988, -2.504), (-3.382, 1.988, 0.0), (-3.382, 1.906, 0.0), (-3.382, 1.906, -2.504), (-3.535, 2.047, 0.332), (-3.382, 1.429, -2.504), (-3.382, 0.9529, -2.504), (-3.382, 0.4764, -2.504), (-3.382, 0.9529, 0.5298), (-3.382, 1.429, 0.2326), (-3.382, 0.4764, 0.8734), (-3.535, 1.906, 0.0), (-3.535, 1.906, 0.332), (-3.535, 2.047, 0.0), (-3.382, 1.988, -2.425), (-3.382, 1.906, -2.425), (-3.382, 0.4764, -2.425), (-3.382, 0.9529, -2.425), (-3.382, 1.429, -2.425), (-3.382, 2.03, -2.425), (-3.382, 2.03, -2.504), (3.382, 1.988, -2.504), (3.382, 1.988, 0.0), (3.382, 1.906, 0.0), (3.382, 1.906, -2.504), (3.382, 1.429, -2.504), (3.382, 0.9529, -2.504), (3.382, 0.4764, -2.504), (3.382, 0.4764, 0.8734), (3.382, 1.429, 0.2326), (3.382, 0.9529, 0.5298), (3.535, 1.906, 0.0), (3.535, 1.906, 0.332), (3.535, 2.047, 0.332), (3.535, 2.047, 0.0), (3.382, 1.988, -2.425), (3.382, 1.906, -2.425), (3.382, 0.4764, -2.425), (3.382, 0.9529, -2.425), (3.382, 1.429, -2.425), (3.382, 2.03, -2.425), (3.382, 2.03, -2.504), (-3.382, -1.988, -2.504), (-3.382, -1.988, 0.0), (-3.382, 0.0, -2.504), (-3.382, 0.0, 1.241), (-3.382, -1.906, 0.0), (-3.382, -1.906, -2.504), (-3.535, -1.906, 0.332), (-3.535, -2.047, 0.332), (-3.382, -1.429, -2.504), (-3.382, -0.9529, -2.504), (-3.382, -0.4764, -2.504), (-3.382, -1.429, 0.2326), (-3.382, -0.4764, 0.8734), (-3.382, -0.9529, 0.5298), (-3.535, -1.906, 0.0), (-3.535, -2.047, 0.0), (-3.382, -1.988, -2.425), (-3.382, 0.0, -2.425), (-3.382, -1.906, -2.425), (-3.382, -0.4764, -2.425), (-3.382, -0.9529, -2.425), (-3.382, -1.429, -2.425), (-3.382, -2.03, -2.425), (-3.382, -2.03, -2.504), (3.382, -1.988, -2.504), (3.382, -1.988, 0.0), (3.382, 0.0, -2.504), (3.382, -1.906, 0.0), (3.382, -1.906, -2.504), (3.535, -1.906, 0.332), (3.382, -1.429, -2.504), (3.382, -0.9529, -2.504), (3.382, -0.4764, -2.504), (3.382, -0.4764, 0.8734), (3.382, -1.429, 0.2326), (3.382, 0.0, 1.241), (3.382, -0.9529, 0.5298), (3.535, -1.906, 0.0), (3.535, -2.047, 0.0), (3.382, -1.988, -2.425), (3.382, 0.0, -2.425), (3.382, -1.906, -2.425), (3.382, -0.4764, -2.425), (3.382, -0.9529, -2.425), (3.382, -1.429, -2.425), (0.6523, -1.988, 0.0), (0.0, 1.988, -2.425), (0.0, 1.988, 0.0), (0.6523, -2.047, 0.0), (0.6523, -1.988, -2.425), (0.5767, -2.03, -2.504), (0.5767, -2.03, -2.425), (3.29, -1.988, 0.0), (3.29, -2.047, 0.0), (3.535, -2.047, 0.332), (0.6523, -1.906, 0.0), (0.6523, -1.906, 0.332), (0.6523, -2.047, 0.332)], [], [(15, 2, 1, 14), (41, 20, 19, 40), (18, 9, 2, 15), (23, 32, 12, 2), (1, 13, 34, 22, 89), (59, 45, 10, 16), (16, 10, 8, 17), (17, 8, 9, 18), (13, 11, 12, 4), (1, 2, 11, 13), (2, 12, 11), (6, 17, 18, 5), (7, 16, 17, 6), (44, 59, 16, 7), (5, 18, 15, 3), (3, 15, 14, 0), (35, 40, 19, 14, 88), (4, 33, 34, 13), (0, 14, 19, 20), (36, 35, 22, 23), (39, 36, 23, 29), (82, 37, 28, 77), (37, 38, 30, 28), (38, 39, 29, 30), (34, 33, 32, 31), (22, 34, 31, 23), (23, 31, 32), (12, 32, 33, 4), (88, 14, 1, 89), (26, 25, 39, 38), (27, 26, 38, 37), (68, 27, 37, 82), (25, 24, 36, 39), (24, 21, 35, 36), (21, 41, 40, 35), (60, 58, 43, 46), (92, 93, 64, 65), (63, 60, 46, 53), (97, 46, 48, 98), (59, 61, 54, 45), (61, 62, 55, 54), (62, 63, 53, 55), (57, 49, 48, 56), (43, 57, 56, 46), (46, 56, 48), (35, 88, 89, 22), (91, 87, 43, 58), (51, 50, 63, 62), (52, 51, 62, 61), (44, 52, 61, 59), (50, 47, 60, 63), (47, 42, 58, 60), (91, 58, 64, 93), (42, 65, 64, 58), (83, 69, 67, 81), (86, 76, 69, 83), (82, 77, 75, 84), (84, 75, 78, 85), (85, 78, 76, 86), (80, 79, 71, 96), (67, 69, 79, 80), (69, 71, 79), (95, 80, 96), (43, 87, 90, 57), (94, 67, 80, 95), (73, 85, 86, 72), (74, 84, 85, 73), (68, 82, 84, 74), (72, 86, 83, 70), (70, 83, 81, 66), (49, 99, 98, 48), (99, 49, 57, 90)])
_uv = me_35casa_lod0.uv_layers.new(name='UVMap')
_uv.uv.foreach_set('vector', [0.5497, 0.08299, 0.5497, 0.3196, 0.5418, 0.3196, 0.5418, 0.08299, 0.5236, 0.6806, 0.5204, 0.9934, 0.515, 0.9933, 0.5181, 0.6806, 0.5962, 0.08299, 0.5962, 0.3423, 0.5497, 0.3196, 0.5497, 0.08299, 0.5448, 0.2762, 0.5356, 0.2563, 0.959, 0.2563, 0.9499, 0.2762, 0.9591, 0.256, 0.959, 0.2563, 0.5356, 0.2563, 0.5448, 0.2491, 0.9591, 0.2491, 0.7357, 0.08299, 0.7357, 0.4406, 0.6892, 0.4048, 0.6892, 0.08299, 0.6892, 0.08299, 0.6892, 0.4048, 0.6427, 0.3713, 0.6427, 0.08299, 0.6427, 0.08299, 0.6427, 0.3713, 0.5962, 0.3423, 0.5962, 0.08299, 0.9789, 0.2478, 0.9789, 0.2563, 0.959, 0.2563, 0.959, 0.2478, 0.9591, 0.256, 0.9593, 0.256, 0.9593, 0.2563, 0.959, 0.2563, 0.9499, 0.2762, 0.959, 0.2563, 0.959, 0.2762, 0.5245, 0.9322, 0.5048, 0.9322, 0.5048, 0.8148, 0.5245, 0.8148, 0.5245, 0.9322, 0.5048, 0.9322, 0.5048, 0.8148, 0.5245, 0.8148, 0.5245, 0.8148, 0.5048, 0.8148, 0.5048, 0.9322, 0.5245, 0.9322, 0.5244, 0.9322, 0.5048, 0.9322, 0.5048, 0.8148, 0.5244, 0.8148, 0.5244, 0.8148, 0.5048, 0.8148, 0.5048, 0.7946, 0.5244, 0.7946, 0.5143, 0.6805, 0.5181, 0.6806, 0.515, 0.9933, 0.5133, 0.9934, 0.5121, 0.9004, 0.959, 0.2762, 0.5356, 0.2762, 0.5356, 0.2563, 0.959, 0.2563, 0.5244, 0.7946, 0.5048, 0.7946, 0.5048, 0.7843, 0.5244, 0.7843, 0.9216, 0.08299, 0.9296, 0.08299, 0.9296, 0.3196, 0.9216, 0.3196, 0.8752, 0.08299, 0.9216, 0.08299, 0.9216, 0.3196, 0.8752, 0.3423, 0.7357, 0.08299, 0.7822, 0.08299, 0.7822, 0.4048, 0.7357, 0.4406, 0.7822, 0.08299, 0.8287, 0.08299, 0.8287, 0.3713, 0.7822, 0.4048, 0.8287, 0.08299, 0.8752, 0.08299, 0.8752, 0.3423, 0.8287, 0.3713, 0.5157, 0.2478, 0.5356, 0.2478, 0.5356, 0.2563, 0.5157, 0.2563, 0.5448, 0.2491, 0.5356, 0.2563, 0.5327, 0.2467, 0.5431, 0.2435, 0.5448, 0.2762, 0.5356, 0.2762, 0.5356, 0.2563, 0.959, 0.2563, 0.5356, 0.2563, 0.5356, 0.2478, 0.959, 0.2478, 0.5558, 0.08086, 0.8858, 0.08087, 0.8858, 0.3174, 0.5558, 0.3174, 0.505, 0.9369, 0.5052, 0.81, 0.5264, 0.81, 0.5262, 0.9369, 0.5049, 0.9369, 0.505, 0.81, 0.5262, 0.81, 0.5261, 0.9369, 0.5047, 0.9039, 0.5049, 0.777, 0.5261, 0.777, 0.5259, 0.9039, 0.5052, 0.9369, 0.5054, 0.81, 0.5266, 0.81, 0.5264, 0.9369, 0.5054, 0.81, 0.5054, 0.7881, 0.5266, 0.7882, 0.5266, 0.81, 0.5054, 0.7881, 0.5054, 0.777, 0.5266, 0.777, 0.5266, 0.7882, 0.9216, 0.08299, 0.9296, 0.08299, 0.9296, 0.3196, 0.9216, 0.3196, 0.5214, 0.9747, 0.5154, 0.9747, 0.5154, 0.6726, 0.5214, 0.6726, 0.8752, 0.08299, 0.9216, 0.08299, 0.9216, 0.3196, 0.8752, 0.3423, 0.7473, 0.2762, 0.5448, 0.2762, 0.5356, 0.2563, 0.7473, 0.2563, 0.7357, 0.08299, 0.7822, 0.08299, 0.7822, 0.4048, 0.7357, 0.4406, 0.7822, 0.08299, 0.8287, 0.08299, 0.8287, 0.3713, 0.7822, 0.4048, 0.8287, 0.08299, 0.8752, 0.08299, 0.8752, 0.3423, 0.8287, 0.3713, 0.5157, 0.2478, 0.5356, 0.2478, 0.5356, 0.2563, 0.5157, 0.2563, 0.5448, 0.2521, 0.5356, 0.2563, 0.5351, 0.2476, 0.5445, 0.247, 0.5448, 0.2762, 0.5356, 0.2762, 0.5356, 0.2563, 0.5558, 0.08086, 0.8858, 0.08087, 0.8858, 0.3174, 0.5558, 0.3174, 0.9324, 0.08299, 0.9324, 0.3196, 0.5387, 0.3196, 0.5387, 0.08299, 0.5245, 0.9322, 0.5245, 0.8148, 0.5048, 0.8148, 0.5048, 0.9322, 0.5244, 0.9322, 0.5244, 0.8148, 0.5048, 0.8148, 0.5048, 0.9322, 0.5244, 0.9322, 0.5244, 0.8148, 0.5048, 0.8148, 0.5048, 0.9322, 0.5244, 0.9322, 0.5244, 0.8148, 0.5048, 0.8148, 0.5048, 0.9322, 0.5244, 0.8148, 0.5244, 0.7946, 0.5048, 0.7946, 0.5048, 0.8148, 0.51, 0.9843, 0.5101, 0.6726, 0.5154, 0.6726, 0.5154, 0.9747, 0.5244, 0.7946, 0.5244, 0.7843, 0.5048, 0.7843, 0.5048, 0.7946, 0.5497, 0.08299, 0.5497, 0.3196, 0.5418, 0.3196, 0.5418, 0.08299, 0.5962, 0.08299, 0.5962, 0.3423, 0.5497, 0.3196, 0.5497, 0.08299, 0.7357, 0.08299, 0.7357, 0.4406, 0.6892, 0.4048, 0.6892, 0.08299, 0.6892, 0.08299, 0.6892, 0.4048, 0.6427, 0.3713, 0.6427, 0.08299, 0.6427, 0.08299, 0.6427, 0.3713, 0.5962, 0.3423, 0.5962, 0.08299, 0.9789, 0.2478, 0.9789, 0.2563, 0.959, 0.2563, 0.959, 0.2478, 0.9499, 0.2527, 0.9499, 0.2478, 0.959, 0.2478, 0.959, 0.2563, 0.9499, 0.2762, 0.959, 0.2563, 0.959, 0.2762, 0.9444, 0.2563, 0.959, 0.2563, 0.959, 0.2762, 0.5448, 0.2521, 0.7864, 0.2521, 0.7864, 0.2563, 0.5356, 0.2563, 0.9444, 0.2527, 0.9499, 0.2527, 0.959, 0.2563, 0.9444, 0.2563, 0.5043, 0.777, 0.5255, 0.777, 0.5254, 0.9039, 0.5042, 0.9039, 0.5045, 0.777, 0.5257, 0.777, 0.5255, 0.9039, 0.5043, 0.9039, 0.5047, 0.777, 0.5259, 0.777, 0.5257, 0.9039, 0.5045, 0.9039, 0.5042, 0.777, 0.5254, 0.777, 0.5252, 0.9039, 0.504, 0.9039, 0.504, 0.9039, 0.5252, 0.9039, 0.5252, 0.9258, 0.504, 0.9257, 0.5356, 0.2478, 0.7473, 0.2478, 0.7473, 0.2563, 0.5356, 0.2563, 0.7473, 0.2762, 0.5356, 0.2762, 0.5356, 0.2563, 0.7864, 0.2563])
me_35casa_lod0.materials.append(mat_material)
me_35casa_lod0.use_remesh_preserve_volume = False
me_35casa_lod0.use_remesh_preserve_attributes = False
me_35casa_lod0.use_mirror_vertex_groups = False
me_35casa_lod0.update()
me_35casa_lod1 = bpy.data.meshes.new('35casa_LOD1')
me_35casa_lod1.from_pydata([(-3.382, 1.988, 0.0), (-3.382, 1.906, 0.0), (-3.535, 2.047, 0.332), (-3.535, 1.906, 0.0), (-3.535, 1.906, 0.332), (-3.535, 2.047, 0.0), (-3.382, 1.906, -2.504), (-3.382, 1.988, -2.504), (3.382, 1.988, 0.0), (3.382, 1.906, 0.0), (3.535, 1.906, 0.0), (3.535, 1.906, 0.332), (3.535, 2.047, 0.332), (3.535, 2.047, 0.0), (3.382, 1.906, -2.504), (3.382, 1.988, -2.504), (-3.382, -1.988, 0.0), (-3.382, -1.906, -2.504), (-3.382, 0.0, 1.241), (-3.535, -1.906, 0.332), (-3.535, -2.047, 0.332), (-3.535, -1.906, 0.0), (-3.535, -2.047, 0.0), (-3.382, -1.988, -2.504), (3.382, -1.988, 0.0), (3.382, -1.906, 0.0), (3.535, -1.906, 0.332), (3.382, 0.0, 1.241), (3.535, -1.906, 0.0), (3.535, -2.047, 0.0), (3.382, -1.988, -2.504), (3.382, -1.906, -2.504), (3.29, -1.988, -2.504), (0.6523, -1.988, 0.0), (0.6523, -2.047, 0.0), (0.6523, -1.988, -2.504), (3.29, -1.988, 0.0), (3.29, -2.047, 0.0), (3.535, -2.047, 0.332), (3.29, -6.935, 0.0), (0.6523, -6.935, 0.0), (0.6523, -6.935, -2.504), (1.971, -6.935, 0.9588), (3.29, -6.935, -2.504), (3.29, -2.085, 0.0), (0.6523, -2.085, 0.0), (1.971, -2.085, 0.9588), (1.971, -2.085, 5.96e-08), (-3.382, -1.906, 0.0)], [], [(6, 1, 0, 7), (9, 11, 4, 1), (0, 5, 13, 8), (5, 3, 4, 2), (0, 1, 3, 5), (1, 4, 3), (1, 6, 17, 48), (27, 25, 9), (2, 12, 13, 5), (14, 15, 8, 9), (25, 31, 14, 9), (13, 12, 11, 10), (8, 13, 10, 9), (9, 10, 11), (4, 11, 12, 2), (15, 7, 0, 8), (17, 23, 16, 48), (20, 38, 26, 19), (25, 48, 19, 26), (22, 20, 19, 21), (16, 22, 21, 48), (48, 21, 19), (35, 33, 16, 23), (31, 25, 24, 30), (29, 28, 26, 38), (24, 25, 28, 29), (25, 26, 28), (37, 29, 38), (16, 33, 34, 22), (36, 24, 29, 37), (30, 24, 36, 32), (32, 36, 39, 43), (33, 35, 41, 40), (40, 41, 43, 39), (47, 45, 46), (44, 47, 46), (18, 1, 48), (34, 37, 38, 20, 22), (42, 40, 39)])
_uv = me_35casa_lod1.uv_layers.new(name='UVMap')
_uv.uv.foreach_set('vector', [0.3553, 0.2251, 0.3553, 0.4338, 0.3485, 0.4338, 0.3485, 0.2251, 0.9343, 0.7678, 0.9466, 0.7945, 0.3793, 0.7945, 0.3915, 0.7678, 0.4042, 0.8423, 0.3793, 0.8324, 0.9466, 0.8324, 0.9342, 0.8421, 0.3526, 0.8058, 0.3526, 0.7944, 0.3793, 0.7945, 0.3793, 0.8058, 0.4042, 0.8423, 0.4041, 0.8557, 0.379, 0.8555, 0.3793, 0.8324, 0.3915, 0.7678, 0.3793, 0.7945, 0.3793, 0.7678, 0.3553, 0.4338, 0.3553, 0.2251, 0.6729, 0.2251, 0.6729, 0.4338, 0.1787, 0.5372, 0.01994, 0.4338, 0.3375, 0.4338, 0.3793, 0.8058, 0.9466, 0.8058, 0.9466, 0.8324, 0.3793, 0.8324, 0.005498, 0.005498, 0.01232, 0.005498, 0.01232, 0.2141, 0.005498, 0.2141, 0.01994, 0.4338, 0.01994, 0.2251, 0.3375, 0.2251, 0.3375, 0.4338, 0.9732, 0.8058, 0.9466, 0.8058, 0.9466, 0.7945, 0.9732, 0.7945, 0.9342, 0.8421, 0.9466, 0.8324, 0.9505, 0.8453, 0.9365, 0.8496, 0.9343, 0.7678, 0.9466, 0.7678, 0.9466, 0.7945, 0.3793, 0.7945, 0.9466, 0.7945, 0.9466, 0.8058, 0.3793, 0.8058, 0.01232, 0.005498, 0.5759, 0.005498, 0.5759, 0.2141, 0.01232, 0.2141, 0.6729, 0.2251, 0.6797, 0.2251, 0.6797, 0.4338, 0.6729, 0.4338, 0.3802, 0.9071, 0.9669, 0.9071, 0.9669, 0.9188, 0.3802, 0.9188, 0.9542, 0.9464, 0.3929, 0.9464, 0.3802, 0.9188, 0.9669, 0.9188, 0.3526, 0.9071, 0.3802, 0.9071, 0.3802, 0.9188, 0.3526, 0.9188, 0.3929, 0.8737, 0.3802, 0.8796, 0.3794, 0.8675, 0.3925, 0.8667, 0.3929, 0.9464, 0.3802, 0.9464, 0.3802, 0.9188, 0.3416, 0.7678, 0.3416, 0.9765, 0.005498, 0.9765, 0.005498, 0.7678, 0.01994, 0.2251, 0.01994, 0.4338, 0.01311, 0.4338, 0.01311, 0.2251, 0.9945, 0.9071, 0.9945, 0.9188, 0.9669, 0.9188, 0.9669, 0.9071, 0.9542, 0.8746, 0.9542, 0.8678, 0.9669, 0.8678, 0.9669, 0.8796, 0.9542, 0.9464, 0.9669, 0.9188, 0.9669, 0.9464, 0.9467, 0.8796, 0.9669, 0.8796, 0.9669, 0.9071, 0.3929, 0.8737, 0.7277, 0.8737, 0.7277, 0.8796, 0.3802, 0.8796, 0.9467, 0.8746, 0.9542, 0.8746, 0.9669, 0.8796, 0.9467, 0.8796, 0.01311, 0.2251, 0.01311, 0.4338, 0.005498, 0.4338, 0.005498, 0.2251, 0.8409, 0.5482, 0.8409, 0.7568, 0.4287, 0.7568, 0.4287, 0.5482, 0.005498, 0.7568, 0.005498, 0.5482, 0.4177, 0.5482, 0.4177, 0.7568, 0.6907, 0.4338, 0.6907, 0.2251, 0.9105, 0.2251, 0.9105, 0.4338, 0.7915, 0.04018, 0.9941, 0.04018, 0.7915, 0.1874, 0.5889, 0.04018, 0.7915, 0.04018, 0.7915, 0.1874, 0.5141, 0.5372, 0.3553, 0.4338, 0.6729, 0.4338, 0.7277, 0.8796, 0.9467, 0.8796, 0.9669, 0.9071, 0.3802, 0.9071, 0.3802, 0.8796, 0.8006, 0.5137, 0.6907, 0.4338, 0.9105, 0.4338])
me_35casa_lod1.materials.append(mat_material)
me_35casa_lod1.use_remesh_preserve_volume = False
me_35casa_lod1.use_remesh_preserve_attributes = False
me_35casa_lod1.use_mirror_vertex_groups = False
me_35casa_lod1.update()

# ---- objects
ob_plane_007 = bpy.data.objects.new('Plane.007', me_plane_016)
ob_cube_008 = bpy.data.objects.new('Cube.008', me_cube_007)
ob_plane_004 = bpy.data.objects.new('Plane.004', me_plane_015)
ob_cube_005 = bpy.data.objects.new('Cube.005', me_cube_005)
ob_cube_004 = bpy.data.objects.new('Cube.004', me_cube_004)
ob_corda_001 = bpy.data.objects.new('corda.001', me_corda_001)
ob_corda = bpy.data.objects.new('corda', me_corda)
ob_cube_003 = bpy.data.objects.new('Cube.003', me_cube_003)
ob_plane_003 = bpy.data.objects.new('Plane.003', me_plane_012)
ob_plane_006 = bpy.data.objects.new('Plane.006', me_plane_011)
ob_plane_005 = bpy.data.objects.new('Plane.005', me_plane_006)
ob_empty = bpy.data.objects.new('Empty', None)
ob_cube = bpy.data.objects.new('Cube', me_cube)
ob_plane = bpy.data.objects.new('Plane', me_plane)
ob_cube_002 = bpy.data.objects.new('Cube.002', me_cube_013)
ob_plane_002 = bpy.data.objects.new('Plane.002', me_plane_001)
ob_cube_000 = bpy.data.objects.new('Cube.000', me_cube_001)
ob_sun = bpy.data.objects.new('Sun', light_sun)
ob_plane_001 = bpy.data.objects.new('Plane.001', me_plane_002)
ob_cube_011 = bpy.data.objects.new('Cube.011', me_cube_016)
ob_cube_010 = bpy.data.objects.new('Cube.010', me_cube_002)
ob_cube_007 = bpy.data.objects.new('Cube.007', me_cube_008)
ob_35casa_lod0_001 = bpy.data.objects.new('35casa_LOD0.001', me_35casa_lod0_001)
ob_35casa_lod0 = bpy.data.objects.new('35casa_LOD0', me_35casa_lod0)
ob_35casa_lod1 = bpy.data.objects.new('35casa_LOD1', me_35casa_lod1)

# ---- transforms, parenting, visibility, modifiers, constraints
ob_plane_007.location = (3.951, -4.472, 0.0)
ob_plane_007.lineart.crease_threshold = 0.0
ob_cube_008.location = (6.523, -5.695, 1.463)
ob_cube_008.lineart.crease_threshold = 0.0
ob_plane_004.location = (0.9898, -8.683, 2.0)
ob_plane_004.lineart.crease_threshold = 0.0
_m = ob_plane_004.modifiers.new('Solidify', 'SOLIDIFY')
_m.thickness = 0.04
_m.offset = 1.0
_m.nonmanifold_thickness_mode = 'FIXED'
_m.nonmanifold_merge_threshold = 0.0003
ob_cube_005.location = (0.9898, -8.683, 0.0)
ob_cube_005.lineart.crease_threshold = 0.0
_m = ob_cube_005.modifiers.new('Mirror', 'MIRROR')
_m.use_clip = True
ob_cube_004.location = (5.021, -10.99, 0.0)
ob_cube_004.lineart.crease_threshold = 0.0
ob_corda_001.location = (7.152, -10.98, 2.386)
ob_corda_001.rotation_euler = (0.0, -0.0, 1.571)
ob_corda_001.show_texture_space = True
ob_corda_001.lineart.crease_threshold = 0.0
ob_corda.location = (8.989, -9.115, 2.386)
ob_corda.show_texture_space = True
ob_corda.lineart.crease_threshold = 0.0
ob_cube_003.location = (8.987, -10.99, 0.0)
ob_cube_003.lineart.crease_threshold = 0.0
ob_plane_003.location = (8.003, -7.177, 1.02)
ob_plane_003.lineart.crease_threshold = 0.0
_m = ob_plane_003.modifiers.new('Screw', 'SCREW')
_m.use_normal_flip = True
_m.use_normal_calculate = True
ob_plane_006.location = (7.82, -7.146, 1.02)
ob_plane_006.lineart.crease_threshold = 0.0
_m = ob_plane_006.modifiers.new('Screw', 'SCREW')
_m.use_normal_flip = True
_m.use_normal_calculate = True
ob_plane_005.location = (8.234, -7.119, 1.046)
ob_plane_005.lineart.crease_threshold = 0.0
_m = ob_plane_005.modifiers.new('Screw', 'SCREW')
_m.use_normal_calculate = True
ob_empty.location = (7.863, -7.452, 2.366)
ob_empty.empty_image_offset = (0.0, 0.0)
ob_empty.lineart.crease_threshold = 0.0
ob_cube.location = (8.401, -7.314, 2.081)
ob_cube.lineart.crease_threshold = 0.0
_m = ob_cube.modifiers.new('Mirror', 'MIRROR')
_m.use_clip = True
_m.mirror_object = ob_empty
ob_plane.location = (7.863, -7.452, 2.366)
ob_plane.lineart.crease_threshold = 0.0
_m = ob_plane.modifiers.new('Solidify', 'SOLIDIFY')
_m.thickness = 0.04
_m.offset = 1.0
_m.use_even_offset = True
_m.nonmanifold_thickness_mode = 'FIXED'
_m.nonmanifold_merge_threshold = 0.0003
ob_cube_002.location = (7.877, -6.968, 1.463)
ob_cube_002.lineart.crease_threshold = 0.0
ob_plane_002.location = (7.863, -7.057, 3.176)
ob_plane_002.show_wire = True
ob_plane_002.show_all_edges = True
ob_plane_002.lineart.crease_threshold = 0.0
_m = ob_plane_002.modifiers.new('Solidify', 'SOLIDIFY')
_m.thickness = 0.06
_m.offset = 1.0
_m.use_even_offset = True
_m.nonmanifold_thickness_mode = 'FIXED'
_m.nonmanifold_merge_threshold = 0.0003
ob_cube_000.location = (3.282, -2.014, 1.096)
ob_cube_000.lineart.crease_threshold = 0.0
ob_sun.location = (5.891, -0.01236, 2.504)
ob_sun.rotation_euler = (-0.4086, 0.2926, 0.2759)
ob_sun.lineart.crease_threshold = 0.0
ob_plane_001.location = (5.891, -0.01236, 2.504)
ob_plane_001.show_wire = True
ob_plane_001.show_all_edges = True
ob_plane_001.lineart.crease_threshold = 0.0
_m = ob_plane_001.modifiers.new('Mirror', 'MIRROR')
_m.use_axis = (True, True, False)
_m.use_clip = True
_m = ob_plane_001.modifiers.new('Solidify', 'SOLIDIFY')
_m.thickness = 0.06
_m.offset = 1.0
_m.use_even_offset = True
_m.nonmanifold_thickness_mode = 'FIXED'
_m.nonmanifold_merge_threshold = 0.0003
ob_cube_011.location = (3.282, 1.99, 1.096)
ob_cube_011.lineart.crease_threshold = 0.0
_m = ob_cube_011.modifiers.new('Array', 'ARRAY')
_m.count = 5
_m.constant_offset_displace = (0.0, 0.0, 0.0)
_m.relative_offset_displace = (1.62, 0.0, 0.0)
ob_cube_010.location = (4.561, -2.021, 1.463)
ob_cube_010.lineart.crease_threshold = 0.0
ob_cube_007.location = (6.523, -3.355, 1.463)
ob_cube_007.lineart.crease_threshold = 0.0
ob_35casa_lod0_001.location = (7.29, -5.789, 0.839)
ob_35casa_lod0_001.scale = (1.982, 1.0, 1.0)
ob_35casa_lod0_001.show_wire = True
ob_35casa_lod0_001.show_all_edges = True
ob_35casa_lod0_001.lineart.crease_threshold = 0.0
ob_35casa_lod0.location = (5.891, -0.01236, 2.504)
ob_35casa_lod0.lineart.crease_threshold = 0.0
ob_35casa_lod1.location = (5.891, -0.01236, 2.504)
ob_35casa_lod1.lineart.crease_threshold = 0.0

# ---- collection membership
col_collection_1.objects.link(ob_plane_007)
col_collection_1.objects.link(ob_cube_008)
col_collection_1.objects.link(ob_plane_004)
col_collection_1.objects.link(ob_cube_005)
col_collection_1.objects.link(ob_cube_004)
col_collection_1.objects.link(ob_corda_001)
col_collection_1.objects.link(ob_corda)
col_collection_1.objects.link(ob_cube_003)
col_collection_1.objects.link(ob_plane_003)
col_collection_1.objects.link(ob_plane_006)
col_collection_1.objects.link(ob_plane_005)
col_collection_1.objects.link(ob_empty)
col_collection_1.objects.link(ob_cube)
col_collection_1.objects.link(ob_plane)
col_collection_1.objects.link(ob_cube_002)
col_collection_1.objects.link(ob_plane_002)
col_collection_1.objects.link(ob_cube_000)
col_collection_1.objects.link(ob_sun)
col_collection_1.objects.link(ob_plane_001)
col_collection_1.objects.link(ob_cube_011)
col_collection_1.objects.link(ob_cube_010)
col_collection_1.objects.link(ob_cube_007)
col_collection_2.objects.link(ob_35casa_lod0_001)
col_collection_2.objects.link(ob_35casa_lod0)
col_collection_3.objects.link(ob_35casa_lod1)

# ---- scene / render settings (as saved in the file)
scene.frame_start = 1; scene.frame_end = 250; scene.frame_set(1)
scene.render.engine = 'CYCLES'
scene.render.resolution_percentage = 50
scene.render.dither_intensity = 0.0
scene.cycles.use_denoising = False
scene.cycles.samples = 128
scene.cycles.sampling_pattern = 'TABULATED_SOBOL'
scene.cycles.use_adaptive_sampling = False
scene.cycles.use_light_tree = False
scene.cycles.caustics_reflective = False
scene.cycles.caustics_refractive = False
scene.cycles.blur_glossy = 0.0
scene.cycles.sample_clamp_indirect = 0.0
scene.cycles.bake_type = 'ENVIRONMENT'
scene.view_settings.view_transform = 'Standard'
bpy.context.view_layer.update()

# ---- added for rendering (the .blend has no active camera): camera
cam_auto = bpy.data.cameras.new('AutoCamera')
cam_auto.lens = 50.0
cam_auto.sensor_width = 36.0
cam_auto.clip_end = 1000.0
ob_auto_camera = bpy.data.objects.new('AutoCamera', cam_auto)
scene.collection.objects.link(ob_auto_camera)
ob_auto_camera.location = (25.7035, -30.5752, 18.0602)
ob_auto_camera.rotation_euler = (1.09748, -7.21219e-08, 0.694738)
scene.camera = ob_auto_camera
bpy.context.view_layer.update()
